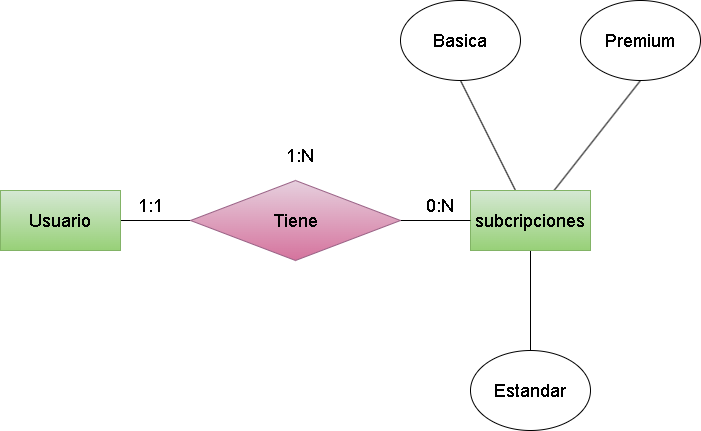

The diagram above was exported from draw.io. Its source (the exported page's mxGraphModel, read from the mxfile embedded in the PNG):
<mxGraphModel dx="1770" dy="1139" grid="1" gridSize="10" guides="1" tooltips="1" connect="1" arrows="1" fold="1" page="1" pageScale="1" pageWidth="850" pageHeight="1100" math="0" shadow="0">
  <root>
    <mxCell id="0" />
    <mxCell id="1" parent="0" />
    <mxCell id="2" style="edgeStyle=none;html=1;entryX=0;entryY=0.5;entryDx=0;entryDy=0;endArrow=none;endFill=0;" edge="1" parent="1" source="3" target="6">
      <mxGeometry relative="1" as="geometry" />
    </mxCell>
    <mxCell id="3" value="&lt;font style=&quot;font-size: 18px;&quot;&gt;Usuario&lt;/font&gt;" style="rounded=0;whiteSpace=wrap;html=1;fillColor=#d5e8d4;gradientColor=#97d077;strokeColor=#82b366;" vertex="1" parent="1">
      <mxGeometry x="120" y="290" width="120" height="60" as="geometry" />
    </mxCell>
    <mxCell id="13" style="edgeStyle=none;html=1;entryX=0.5;entryY=1;entryDx=0;entryDy=0;fontSize=18;endArrow=none;endFill=0;" edge="1" parent="1" source="4" target="10">
      <mxGeometry relative="1" as="geometry" />
    </mxCell>
    <mxCell id="14" style="edgeStyle=none;html=1;fontSize=18;entryX=0.5;entryY=1;entryDx=0;entryDy=0;endArrow=none;endFill=0;" edge="1" parent="1" source="4" target="12">
      <mxGeometry relative="1" as="geometry" />
    </mxCell>
    <mxCell id="15" style="edgeStyle=none;html=1;fontSize=18;endArrow=none;endFill=0;" edge="1" parent="1" source="4" target="11">
      <mxGeometry relative="1" as="geometry" />
    </mxCell>
    <mxCell id="4" value="&lt;font style=&quot;font-size: 18px;&quot;&gt;subcripciones&lt;/font&gt;" style="rounded=0;whiteSpace=wrap;html=1;fillColor=#d5e8d4;gradientColor=#97d077;strokeColor=#82b366;" vertex="1" parent="1">
      <mxGeometry x="590" y="290" width="120" height="60" as="geometry" />
    </mxCell>
    <mxCell id="5" style="edgeStyle=none;html=1;endArrow=none;endFill=0;" edge="1" parent="1" source="6" target="4">
      <mxGeometry relative="1" as="geometry" />
    </mxCell>
    <mxCell id="6" value="&lt;span style=&quot;font-size: 18px;&quot;&gt;Tiene&lt;/span&gt;" style="rhombus;whiteSpace=wrap;html=1;fillColor=#e6d0de;gradientColor=#d5739d;strokeColor=#996185;" vertex="1" parent="1">
      <mxGeometry x="310" y="280" width="210" height="80" as="geometry" />
    </mxCell>
    <mxCell id="7" value="1:1" style="text;html=1;strokeColor=none;fillColor=none;align=center;verticalAlign=middle;whiteSpace=wrap;rounded=0;fontSize=18;" vertex="1" parent="1">
      <mxGeometry x="240" y="290" width="60" height="30" as="geometry" />
    </mxCell>
    <mxCell id="8" value="0:N" style="text;html=1;strokeColor=none;fillColor=none;align=center;verticalAlign=middle;whiteSpace=wrap;rounded=0;fontSize=18;" vertex="1" parent="1">
      <mxGeometry x="530" y="290" width="60" height="30" as="geometry" />
    </mxCell>
    <mxCell id="9" value="1:N" style="text;html=1;strokeColor=none;fillColor=none;align=center;verticalAlign=middle;whiteSpace=wrap;rounded=0;fontSize=18;" vertex="1" parent="1">
      <mxGeometry x="390" y="240" width="60" height="30" as="geometry" />
    </mxCell>
    <mxCell id="10" value="&lt;font style=&quot;font-size: 18px;&quot;&gt;Basica&lt;/font&gt;" style="ellipse;whiteSpace=wrap;html=1;" vertex="1" parent="1">
      <mxGeometry x="520" y="100" width="120" height="80" as="geometry" />
    </mxCell>
    <mxCell id="11" value="&lt;font style=&quot;font-size: 18px;&quot;&gt;Estandar&lt;/font&gt;" style="ellipse;whiteSpace=wrap;html=1;" vertex="1" parent="1">
      <mxGeometry x="590" y="450" width="120" height="80" as="geometry" />
    </mxCell>
    <mxCell id="12" value="&lt;font style=&quot;font-size: 18px;&quot;&gt;Premium&lt;/font&gt;" style="ellipse;whiteSpace=wrap;html=1;" vertex="1" parent="1">
      <mxGeometry x="700" y="100" width="120" height="80" as="geometry" />
    </mxCell>
  </root>
</mxGraphModel>